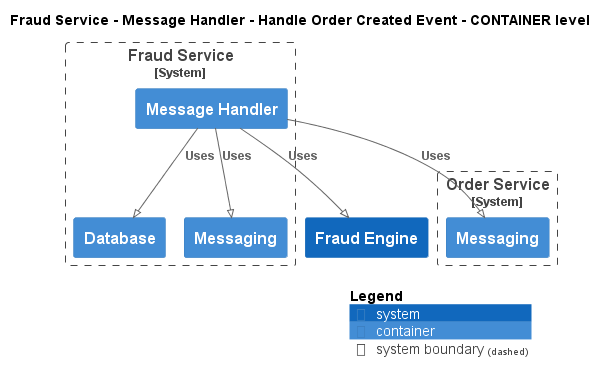

The diagram above was rendered by PlantUML. Its source (embedded in the PNG):
@startuml
!pragma layout smetana
!include ..\..\..\..\..\..\.c4s\C4_Container.puml

AddElementTag("state:new", $bgColor=green, $fontColor=#ffffff, $borderColor=green, $shadowing="False")
AddElementTag("state:changed", $bgColor=orange, $fontColor=#ffffff, $borderColor=orange, $shadowing="False")
AddElementTag("state:removed", $bgColor=red, $fontColor=#ffffff, $borderColor=red, $shadowing="False")

AddRelTag("state:new", $textColor=green, $lineColor=green)
AddRelTag("state:changed", $textColor=orange, $lineColor=orange)
AddRelTag("state:removed", $textColor=red, $lineColor=red)

SHOW_PERSON_PORTRAIT()
LAYOUT_TOP_DOWN()

skinparam linetype polyline

title Fraud Service - Message Handler - Handle Order Created Event - CONTAINER level


System_Boundary(ECommercePlatform.SoftwareSystems.FraudService, "Fraud Service") {
    Container(ECommercePlatform.SoftwareSystems.FraudService.Containers.MessageHandler, "Message Handler", "", "")
    Container(ECommercePlatform.SoftwareSystems.FraudService.Containers.Database, "Database", "", "")
    Container(ECommercePlatform.SoftwareSystems.FraudService.Containers.Messaging, "Messaging", "", "")
}

System_Boundary(ECommercePlatform.SoftwareSystems.OrderService, "Order Service") {
    Container(ECommercePlatform.SoftwareSystems.OrderService.Containers.Messaging, "Messaging", "", "")
}
System(ECommercePlatform.SoftwareSystems.FraudEngine, "Fraud Engine", "")

Rel(ECommercePlatform.SoftwareSystems.FraudService.Containers.MessageHandler, ECommercePlatform.SoftwareSystems.OrderService.Containers.Messaging, "Uses")
Rel(ECommercePlatform.SoftwareSystems.FraudService.Containers.MessageHandler, ECommercePlatform.SoftwareSystems.FraudService.Containers.Database, "Uses")
Rel(ECommercePlatform.SoftwareSystems.FraudService.Containers.MessageHandler, ECommercePlatform.SoftwareSystems.FraudEngine, "Uses")
Rel(ECommercePlatform.SoftwareSystems.FraudService.Containers.MessageHandler, ECommercePlatform.SoftwareSystems.FraudService.Containers.Messaging, "Uses")


SHOW_LEGEND()
@enduml